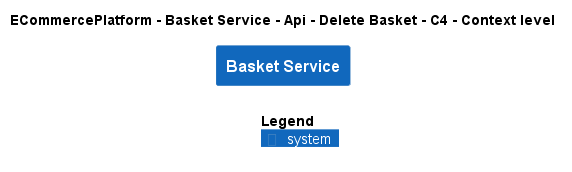

The diagram above was rendered by PlantUML. Its source (embedded in the PNG):
@startuml
!include ..\..\..\..\..\..\..\.c4s\C4_Context.puml

AddElementTag("c4interflow:lifecycle:new", $bgColor=green, $fontColor=#ffffff, $borderColor=green, $shadowing="False")
AddElementTag("c4interflow:lifecycle:changed", $bgColor=orange, $fontColor=#ffffff, $borderColor=orange, $shadowing="False")
AddElementTag("c4interflow:lifecycle:removed", $bgColor=red, $fontColor=#ffffff, $borderColor=red, $shadowing="False")

AddRelTag("c4interflow:lifecycle:new", $textColor=green, $lineColor=green)
AddRelTag("c4interflow:lifecycle:changed", $textColor=orange, $lineColor=orange)
AddRelTag("c4interflow:lifecycle:removed", $textColor=red, $lineColor=red)

SHOW_PERSON_PORTRAIT()
LAYOUT_TOP_DOWN()

skinparam linetype polyline

title ECommercePlatform - Basket Service - Api - Delete Basket - C4 - Context level

System(ECommercePlatform.SoftwareSystems.BasketService, "Basket Service", "")



SHOW_LEGEND()
@enduml